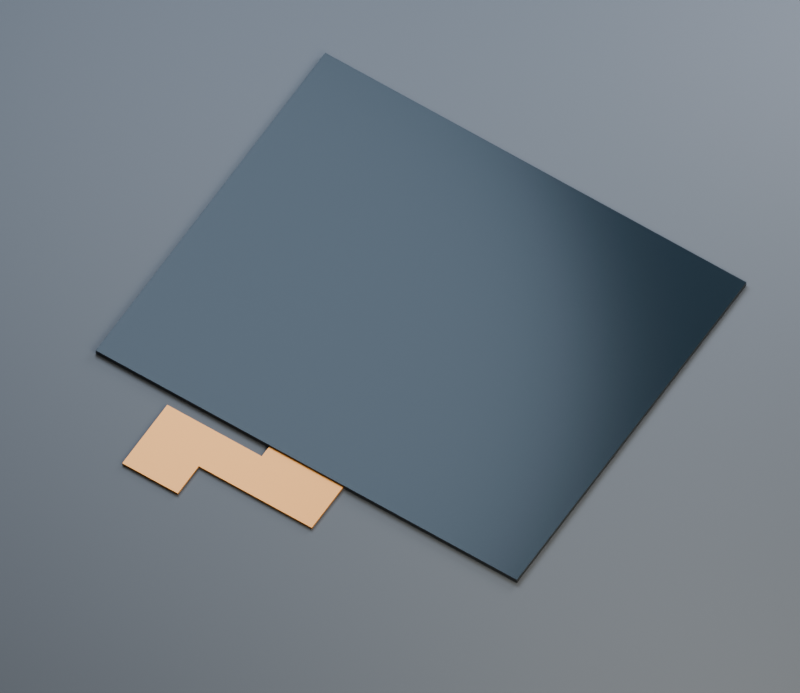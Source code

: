 # Source: Screen_FPC.blend  (saved by Blender 5.2.44; exported with 4.5.12 LTS)
import bpy
from mathutils import Matrix  # noqa: F401  (used for matrix-valued properties, if any)

bpy.ops.wm.read_factory_settings(use_empty=True)
scene = bpy.context.scene
scene.name = 'Scene'

# ---- collections
col_collection = bpy.data.collections.new('Collection'); scene.collection.children.link(col_collection)
col_model___screen___fpc = bpy.data.collections.new('MODEL | Screen + FPC'); scene.collection.children.link(col_model___screen___fpc)
col_studio___cameras_and_lighting = bpy.data.collections.new('STUDIO | cameras and lighting'); scene.collection.children.link(col_studio___cameras_and_lighting)

# ---- materials (node trees are filled in below, after node groups)
mat_screen___dark_edge = bpy.data.materials.new('Screen | dark edge')
mat_screen___dark_edge.diffuse_color = (0.045, 0.055, 0.065, 1.0)
mat_screen___unlit_face = bpy.data.materials.new('Screen | unlit face')
mat_screen___unlit_face.diffuse_color = (0.009, 0.019, 0.03, 1.0)
mat_fpc___amber_polyimide_appearance = bpy.data.materials.new('FPC | amber polyimide appearance')
mat_fpc___amber_polyimide_appearance.diffuse_color = (0.55, 0.22, 0.024, 1.0)
mat_studio___cool_gray = bpy.data.materials.new('Studio | cool gray')
mat_studio___cool_gray.diffuse_color = (0.075, 0.092, 0.12, 1.0)

# ---- material node trees
mat_screen___dark_edge.use_nodes = True; mat_screen___dark_edge.node_tree.nodes.clear()
_N = mat_screen___dark_edge.node_tree.nodes; _L = mat_screen___dark_edge.node_tree.links
n0 = _N.new('ShaderNodeBsdfPrincipled'); n0.name = 'Principled BSDF'; n0.location = (-200, 100)
n0.inputs[0].default_value = (0.045, 0.055, 0.065, 1.0)
n0.inputs[1].default_value = 0.45
n0.inputs[2].default_value = 0.3
n0.inputs[10].default_value = 0.005
n1 = _N.new('ShaderNodeOutputMaterial'); n1.name = 'Material Output'; n1.location = (200, 100)
_L.new(n0.outputs[0], n1.inputs[0])
n1.is_active_output = True
mat_screen___unlit_face.use_nodes = True; mat_screen___unlit_face.node_tree.nodes.clear()
_N = mat_screen___unlit_face.node_tree.nodes; _L = mat_screen___unlit_face.node_tree.links
n0 = _N.new('ShaderNodeBsdfPrincipled'); n0.name = 'Principled BSDF'; n0.location = (-200, 100)
n0.inputs[0].default_value = (0.009, 0.019, 0.03, 1.0)
n0.inputs[1].default_value = 0.25
n0.inputs[2].default_value = 0.19
n0.inputs[10].default_value = 0.005
n0.inputs[13].default_value = 0.16
n1 = _N.new('ShaderNodeOutputMaterial'); n1.name = 'Material Output'; n1.location = (200, 100)
_L.new(n0.outputs[0], n1.inputs[0])
n1.is_active_output = True
mat_fpc___amber_polyimide_appearance.use_nodes = True; mat_fpc___amber_polyimide_appearance.node_tree.nodes.clear()
_N = mat_fpc___amber_polyimide_appearance.node_tree.nodes; _L = mat_fpc___amber_polyimide_appearance.node_tree.links
n0 = _N.new('ShaderNodeBsdfPrincipled'); n0.name = 'Principled BSDF'; n0.location = (-200, 100)
n0.inputs[0].default_value = (0.55, 0.22, 0.024, 1.0)
n0.inputs[1].default_value = 0.25
n0.inputs[2].default_value = 0.34
n0.inputs[10].default_value = 0.005
n1 = _N.new('ShaderNodeOutputMaterial'); n1.name = 'Material Output'; n1.location = (200, 100)
_L.new(n0.outputs[0], n1.inputs[0])
n1.is_active_output = True
mat_studio___cool_gray.use_nodes = True; mat_studio___cool_gray.node_tree.nodes.clear()
_N = mat_studio___cool_gray.node_tree.nodes; _L = mat_studio___cool_gray.node_tree.links
n0 = _N.new('ShaderNodeBsdfPrincipled'); n0.name = 'Principled BSDF'; n0.location = (-200, 100)
n0.inputs[0].default_value = (0.075, 0.092, 0.12, 1.0)
n0.inputs[2].default_value = 0.65
n0.inputs[10].default_value = 0.005
n1 = _N.new('ShaderNodeOutputMaterial'); n1.name = 'Material Output'; n1.location = (200, 100)
_L.new(n0.outputs[0], n1.inputs[0])
n1.is_active_output = True

# ---- world
world_world = bpy.data.worlds.new('World'); scene.world = world_world
world_world.use_nodes = True; world_world.node_tree.nodes.clear()
_N = world_world.node_tree.nodes; _L = world_world.node_tree.links
n0 = _N.new('ShaderNodeOutputWorld'); n0.name = 'World Output'; n0.location = (200, 100)
n1 = _N.new('ShaderNodeBackground'); n1.name = 'Background'; n1.location = (-200, 100)
n1.inputs[0].default_value = (0.05088, 0.05088, 0.05088, 1.0)
_L.new(n1.outputs[0], n0.inputs[0])
n0.is_active_output = True
world_world.color = (0.12, 0.12, 0.12)
world_world.sun_shadow_jitter_overblur = 0.0

# ---- cameras
cam_camera_001 = bpy.data.cameras.new('Camera.001')
cam_camera_001.type = 'ORTHO'
cam_camera_001.clip_start = 0.001
cam_camera_001.ortho_scale = 0.145

# ---- lights
light_area = bpy.data.lights.new('Area', 'AREA')
light_area.color = (0.86, 0.93, 1.0)
light_area.energy = 0.54
light_area.shape = 'DISK'
light_area.size = 0.15
light_area.size_y = 1.0
light_area_001 = bpy.data.lights.new('Area.001', 'AREA')
light_area_001.color = (1.0, 0.86, 0.65)
light_area_001.energy = 0.288
light_area_001.shape = 'DISK'
light_area_001.size = 0.12
light_area_001.size_y = 1.0
light_area_002 = bpy.data.lights.new('Area.002', 'AREA')
light_area_002.energy = 0.18
light_area_002.shape = 'DISK'
light_area_002.size = 0.08
light_area_002.size_y = 1.0

# ---- meshes
me_cube_001 = bpy.data.meshes.new('Cube.001')
me_cube_001.from_pydata([(-0.0455, -0.03825, -0.0005), (-0.0455, -0.03825, 0.0005), (-0.0455, 0.03825, -0.0005), (-0.0455, 0.03825, 0.0005), (0.0455, -0.03825, -0.0005), (0.0455, -0.03825, 0.0005), (0.0455, 0.03825, -0.0005), (0.0455, 0.03825, 0.0005)], [], [(0, 1, 3, 2), (2, 3, 7, 6), (6, 7, 5, 4), (4, 5, 1, 0), (2, 6, 4, 0), (7, 3, 1, 5)])
me_cube_001.polygons.foreach_set('material_index', [0, 0, 0, 0, 0, 1])
_uv = me_cube_001.uv_layers.new(name='UVMap')
_uv.uv.foreach_set('vector', [0.375, 0.0, 0.625, 0.0, 0.625, 0.25, 0.375, 0.25, 0.375, 0.25, 0.625, 0.25, 0.625, 0.5, 0.375, 0.5, 0.375, 0.5, 0.625, 0.5, 0.625, 0.75, 0.375, 0.75, 0.375, 0.75, 0.625, 0.75, 0.625, 1.0, 0.375, 1.0, 0.125, 0.5, 0.375, 0.5, 0.375, 0.75, 0.125, 0.75, 0.625, 0.5, 0.875, 0.5, 0.875, 0.75, 0.625, 0.75])
me_cube_001.materials.append(mat_screen___dark_edge)
me_cube_001.materials.append(mat_screen___unlit_face)
me_cube_001.update()
me_fpc_exact_stepped_outline = bpy.data.meshes.new('FPC exact stepped outline')
me_fpc_exact_stepped_outline.from_pydata([(-0.008, -0.03825, 0.0), (-0.008, -0.04075, 0.0), (-0.0284, -0.04075, 0.0), (-0.0284, -0.05575, 0.0), (-0.0164, -0.05575, 0.0), (-0.0164, -0.04875, 0.0), (0.008, -0.04875, 0.0), (0.008, -0.03825, 0.0), (-0.008, -0.03825, 0.0005), (-0.008, -0.04075, 0.0005), (-0.0284, -0.04075, 0.0005), (-0.0284, -0.05575, 0.0005), (-0.0164, -0.05575, 0.0005), (-0.0164, -0.04875, 0.0005), (0.008, -0.04875, 0.0005), (0.008, -0.03825, 0.0005)], [], [(0, 7, 6), (14, 15, 8), (1, 0, 6), (14, 8, 9), (2, 1, 6), (14, 9, 10), (5, 2, 6), (14, 10, 13), (3, 2, 5), (13, 10, 11), (3, 5, 4), (12, 13, 11), (0, 1, 9, 8), (1, 2, 10, 9), (2, 3, 11, 10), (3, 4, 12, 11), (4, 5, 13, 12), (5, 6, 14, 13), (6, 7, 15, 14), (7, 0, 8, 15)])
me_fpc_exact_stepped_outline.materials.append(mat_fpc___amber_polyimide_appearance)
me_fpc_exact_stepped_outline.update()
me_plane = bpy.data.meshes.new('Plane')
me_plane.from_pydata([(-100.0, -100.0, 0.0), (100.0, -100.0, 0.0), (-100.0, 100.0, 0.0), (100.0, 100.0, 0.0)], [], [(0, 1, 3, 2)])
_uv = me_plane.uv_layers.new(name='UVMap')
_uv.uv.foreach_set('vector', [0.0, 0.0, 1.0, 0.0, 1.0, 1.0, 0.0, 1.0])
me_plane.materials.append(mat_studio___cool_gray)
me_plane.update()

# ---- objects
ob_screen___91_x_76_5_x_1_mm = bpy.data.objects.new('SCREEN | 91 x 76.5 x 1 mm', me_cube_001)
ob_fpc___centered_16_mm_neck___thickness_0_5_mm = bpy.data.objects.new('FPC | centered 16 mm neck | thickness 0.5 mm', me_fpc_exact_stepped_outline)
ob_studio_ground = bpy.data.objects.new('Studio ground', me_plane)
ob_key = bpy.data.objects.new('Key', light_area)
ob_fill = bpy.data.objects.new('Fill', light_area_001)
ob_strip = bpy.data.objects.new('Strip', light_area_002)
ob_camera___overview = bpy.data.objects.new('Camera | overview', cam_camera_001)

# ---- transforms, parenting, visibility, modifiers, constraints
ob_screen___91_x_76_5_x_1_mm.location = (0.0, 0.0, 0.0005)
_m = ob_screen___91_x_76_5_x_1_mm.modifiers.new('Visual edge highlight | 0.04 mm', 'BEVEL')
_m.width = 4e-05
_m.width_pct = 4e-05
_m.segments = 3
_m = ob_screen___91_x_76_5_x_1_mm.modifiers.new('Weighted normals', 'WEIGHTED_NORMAL')
ob_fpc___centered_16_mm_neck___thickness_0_5_mm.location = (0.0, 0.0, 0.0)
_m = ob_fpc___centered_16_mm_neck___thickness_0_5_mm.modifiers.new('Visual edge highlight | 0.015 mm', 'BEVEL')
_m.width = 1.5e-05
_m.width_pct = 1.5e-05
_m.segments = 2
_m = ob_fpc___centered_16_mm_neck___thickness_0_5_mm.modifiers.new('Weighted normals', 'WEIGHTED_NORMAL')
ob_studio_ground.location = (0.0, 0.0, -0.00015)
ob_key.location = (-0.09, 0.06, 0.17)
ob_key.rotation_euler = (0.5858, 5.01e-08, -2.218)
ob_fill.location = (0.12, -0.05, 0.12)
ob_fill.rotation_euler = (0.8143, -2.193e-08, 1.234)
ob_strip.location = (0.03, 0.13, 0.08)
ob_strip.rotation_euler = (1.055, 1.216e-08, 2.928)
ob_camera___overview.location = (0.07, -0.115, 0.2)
ob_camera___overview.rotation_euler = (0.5718, 1.132e-08, 0.5751)

# ---- collection membership
col_model___screen___fpc.objects.link(ob_screen___91_x_76_5_x_1_mm)
col_model___screen___fpc.objects.link(ob_fpc___centered_16_mm_neck___thickness_0_5_mm)
col_studio___cameras_and_lighting.objects.link(ob_studio_ground)
col_studio___cameras_and_lighting.objects.link(ob_key)
col_studio___cameras_and_lighting.objects.link(ob_fill)
col_studio___cameras_and_lighting.objects.link(ob_strip)
col_studio___cameras_and_lighting.objects.link(ob_camera___overview)

# ---- scene / render settings (as saved in the file)
scene.camera = ob_camera___overview
scene.frame_start = 1; scene.frame_end = 250; scene.frame_set(1)
scene.render.engine = 'CYCLES'
scene.render.resolution_x = 1500
scene.render.resolution_y = 1300
scene.render.bake_bias = 0.0
scene.render.bake_samples = 0
scene.render.compositor_device = 'GPU'
scene.cycles.samples = 40
scene.eevee.use_volume_custom_range = False
scene.eevee.fast_gi_thickness_near = 0.1
scene.eevee.fast_gi_thickness_far = 0.0
scene.eevee.ray_tracing_options.screen_trace_thickness = 0.1
bpy.context.view_layer.update()
